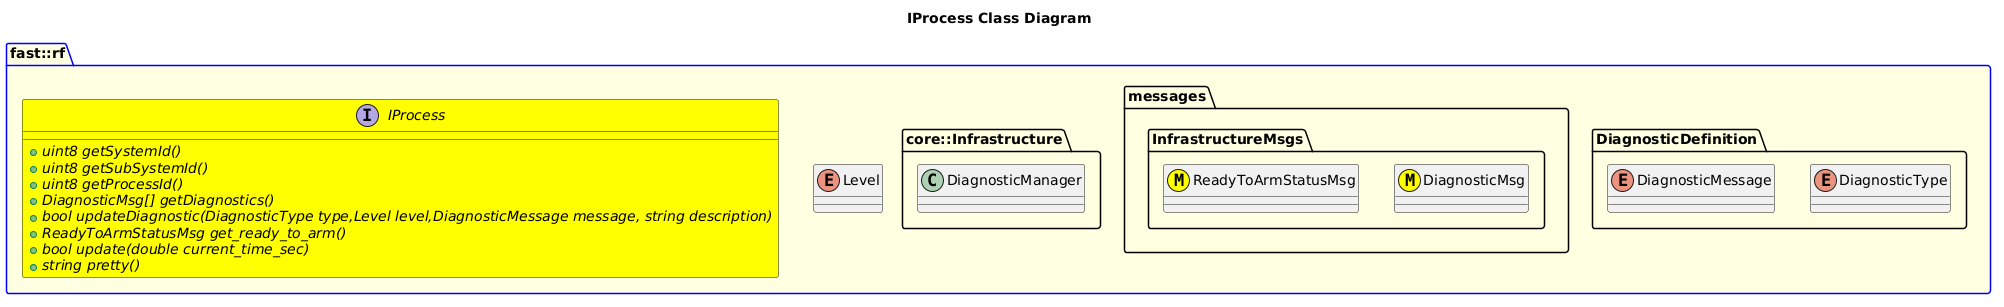

The diagram above was rendered by PlantUML. Its source (embedded in the PNG):
@startuml
title IProcess Class Diagram

package fast::rf #LightYellow;line:blue {
    enum Level
    namespace DiagnosticDefinition {
        enum DiagnosticType
        enum DiagnosticMessage
    }
    namespace messages {
        namespace InfrastructureMsgs {
        class DiagnosticMsg <<(M,#FFFF00)>>
        class ReadyToArmStatusMsg <<(M,#FFFF00)>>
        }
    }
    namespace core::Infrastructure {
        class DiagnosticManager
    }

    interface IProcess #Yellow {
        +{abstract} uint8 getSystemId()
        +{abstract} uint8 getSubSystemId()
        +{abstract} uint8 getProcessId() 
        +{abstract} DiagnosticMsg[] getDiagnostics()
        +{abstract} bool updateDiagnostic(DiagnosticType type,Level level,DiagnosticMessage message, string description)
        +{abstract} ReadyToArmStatusMsg get_ready_to_arm()
        +{abstract} bool update(double current_time_sec)
        +{abstract} string pretty()
    }
}
@enduml